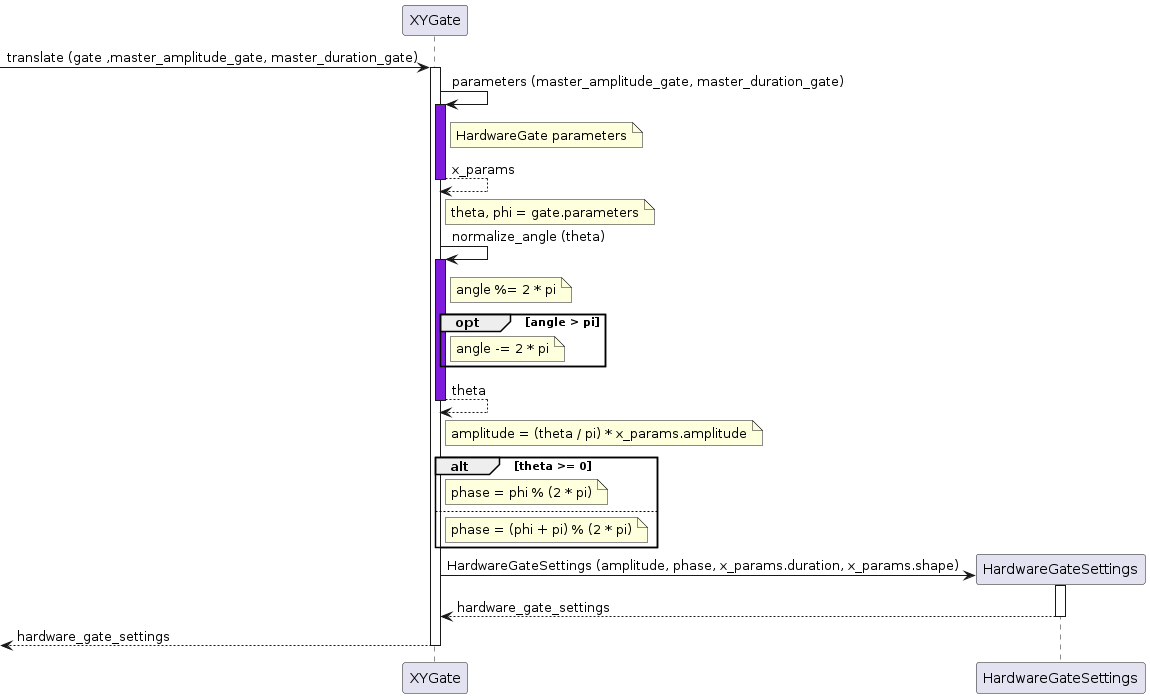

The diagram above was rendered by PlantUML. Its source (embedded in the PNG):
@startuml

participant XYGate as gatexy
participant HardwareGateSettings as hardset

[-> gatexy ++: translate (gate ,master_amplitude_gate, master_duration_gate)
gatexy -> gatexy: parameters (master_amplitude_gate, master_duration_gate)
activate gatexy #7F1CDB
note right of gatexy: HardwareGate parameters
return x_params
note right of gatexy: theta, phi = gate.parameters
gatexy -> gatexy: normalize_angle (theta)
activate gatexy #7F1CDB
note right of gatexy: angle %= 2 * pi
opt angle > pi
    note right of gatexy: angle -= 2 * pi
end
return theta
note right of gatexy: amplitude = (theta / pi) * x_params.amplitude
alt theta >= 0
    note right of gatexy: phase = phi % (2 * pi)
else
    note right of gatexy: phase = (phi + pi) % (2 * pi)
end

gatexy -> hardset **: HardwareGateSettings (amplitude, phase, x_params.duration, x_params.shape)
activate hardset
return hardware_gate_settings
return hardware_gate_settings

@enduml